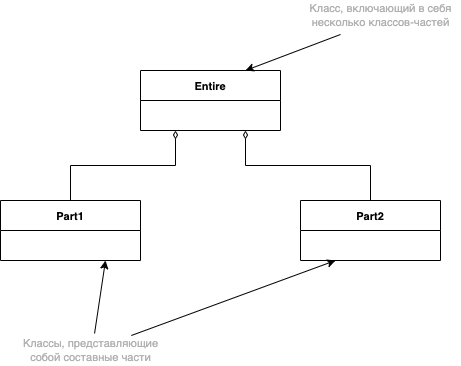

The diagram above was exported from draw.io. Its source (the exported page's mxGraphModel, read from the mxfile embedded in the PNG):
<mxGraphModel dx="946" dy="616" grid="1" gridSize="10" guides="1" tooltips="1" connect="1" arrows="1" fold="1" page="1" pageScale="1" pageWidth="827" pageHeight="1169" math="0" shadow="0">
  <root>
    <mxCell id="0" />
    <mxCell id="1" parent="0" />
    <mxCell id="uug-zfu7WWJJqskxUfM3-150" value="Entire" style="swimlane;fontStyle=1;childLayout=stackLayout;horizontal=1;startSize=30;horizontalStack=0;resizeParent=1;resizeParentMax=0;resizeLast=0;collapsible=1;marginBottom=0;fontSize=11;fontColor=#000000;" vertex="1" parent="1">
      <mxGeometry x="360" y="160" width="140" height="60" as="geometry" />
    </mxCell>
    <mxCell id="uug-zfu7WWJJqskxUfM3-156" style="edgeStyle=orthogonalEdgeStyle;rounded=0;orthogonalLoop=1;jettySize=auto;html=1;exitX=0.5;exitY=0;exitDx=0;exitDy=0;entryX=0.25;entryY=1;entryDx=0;entryDy=0;fontSize=11;fontColor=#000000;startArrow=none;startFill=0;endArrow=diamondThin;endFill=0;" edge="1" parent="1" source="uug-zfu7WWJJqskxUfM3-155" target="uug-zfu7WWJJqskxUfM3-150">
      <mxGeometry relative="1" as="geometry" />
    </mxCell>
    <mxCell id="uug-zfu7WWJJqskxUfM3-155" value="Part1" style="swimlane;fontStyle=1;childLayout=stackLayout;horizontal=1;startSize=30;horizontalStack=0;resizeParent=1;resizeParentMax=0;resizeLast=0;collapsible=1;marginBottom=0;fontSize=11;fontColor=#000000;" vertex="1" parent="1">
      <mxGeometry x="220" y="290" width="140" height="60" as="geometry">
        <mxRectangle x="220" y="290" width="60" height="30" as="alternateBounds" />
      </mxGeometry>
    </mxCell>
    <mxCell id="uug-zfu7WWJJqskxUfM3-158" style="edgeStyle=orthogonalEdgeStyle;rounded=0;orthogonalLoop=1;jettySize=auto;html=1;exitX=0.5;exitY=0;exitDx=0;exitDy=0;entryX=0.75;entryY=1;entryDx=0;entryDy=0;fontSize=11;fontColor=#000000;startArrow=none;startFill=0;endArrow=diamondThin;endFill=0;" edge="1" parent="1" source="uug-zfu7WWJJqskxUfM3-157" target="uug-zfu7WWJJqskxUfM3-150">
      <mxGeometry relative="1" as="geometry" />
    </mxCell>
    <mxCell id="uug-zfu7WWJJqskxUfM3-157" value="Part2" style="swimlane;fontStyle=1;childLayout=stackLayout;horizontal=1;startSize=30;horizontalStack=0;resizeParent=1;resizeParentMax=0;resizeLast=0;collapsible=1;marginBottom=0;fontSize=11;fontColor=#000000;" vertex="1" parent="1">
      <mxGeometry x="520" y="290" width="140" height="60" as="geometry" />
    </mxCell>
    <mxCell id="uug-zfu7WWJJqskxUfM3-159" value="&lt;font color=&quot;#b0b0b0&quot;&gt;Классы, представляющие&lt;br&gt;собой составные части&lt;/font&gt;" style="text;html=1;align=center;verticalAlign=middle;resizable=0;points=[];autosize=1;strokeColor=none;fillColor=none;fontSize=11;fontColor=#000000;" vertex="1" parent="1">
      <mxGeometry x="235" y="425" width="150" height="30" as="geometry" />
    </mxCell>
    <mxCell id="uug-zfu7WWJJqskxUfM3-160" value="" style="endArrow=classic;html=1;rounded=0;fontSize=11;fontColor=#B0B0B0;entryX=0.25;entryY=1;entryDx=0;entryDy=0;" edge="1" parent="1" source="uug-zfu7WWJJqskxUfM3-159" target="uug-zfu7WWJJqskxUfM3-157">
      <mxGeometry width="50" height="50" relative="1" as="geometry">
        <mxPoint x="370" y="450" as="sourcePoint" />
        <mxPoint x="420" y="400" as="targetPoint" />
      </mxGeometry>
    </mxCell>
    <mxCell id="uug-zfu7WWJJqskxUfM3-161" value="" style="endArrow=classic;html=1;rounded=0;fontSize=11;fontColor=#B0B0B0;entryX=0.75;entryY=1;entryDx=0;entryDy=0;exitX=0.527;exitY=-0.067;exitDx=0;exitDy=0;exitPerimeter=0;" edge="1" parent="1" source="uug-zfu7WWJJqskxUfM3-159" target="uug-zfu7WWJJqskxUfM3-155">
      <mxGeometry width="50" height="50" relative="1" as="geometry">
        <mxPoint x="360.83333333333326" y="435" as="sourcePoint" />
        <mxPoint x="565" y="360" as="targetPoint" />
      </mxGeometry>
    </mxCell>
    <mxCell id="uug-zfu7WWJJqskxUfM3-162" value="Класс, включающий в себя&lt;br&gt;несколько классов-частей" style="text;html=1;align=center;verticalAlign=middle;resizable=0;points=[];autosize=1;strokeColor=none;fillColor=none;fontSize=11;fontColor=#B0B0B0;" vertex="1" parent="1">
      <mxGeometry x="520" y="90" width="160" height="30" as="geometry" />
    </mxCell>
    <mxCell id="uug-zfu7WWJJqskxUfM3-163" value="" style="endArrow=classic;html=1;rounded=0;fontSize=11;fontColor=#B0B0B0;exitX=0.25;exitY=1.133;exitDx=0;exitDy=0;exitPerimeter=0;entryX=0.75;entryY=0;entryDx=0;entryDy=0;" edge="1" parent="1" source="uug-zfu7WWJJqskxUfM3-162" target="uug-zfu7WWJJqskxUfM3-150">
      <mxGeometry width="50" height="50" relative="1" as="geometry">
        <mxPoint x="580" y="230" as="sourcePoint" />
        <mxPoint x="630" y="180" as="targetPoint" />
      </mxGeometry>
    </mxCell>
  </root>
</mxGraphModel>